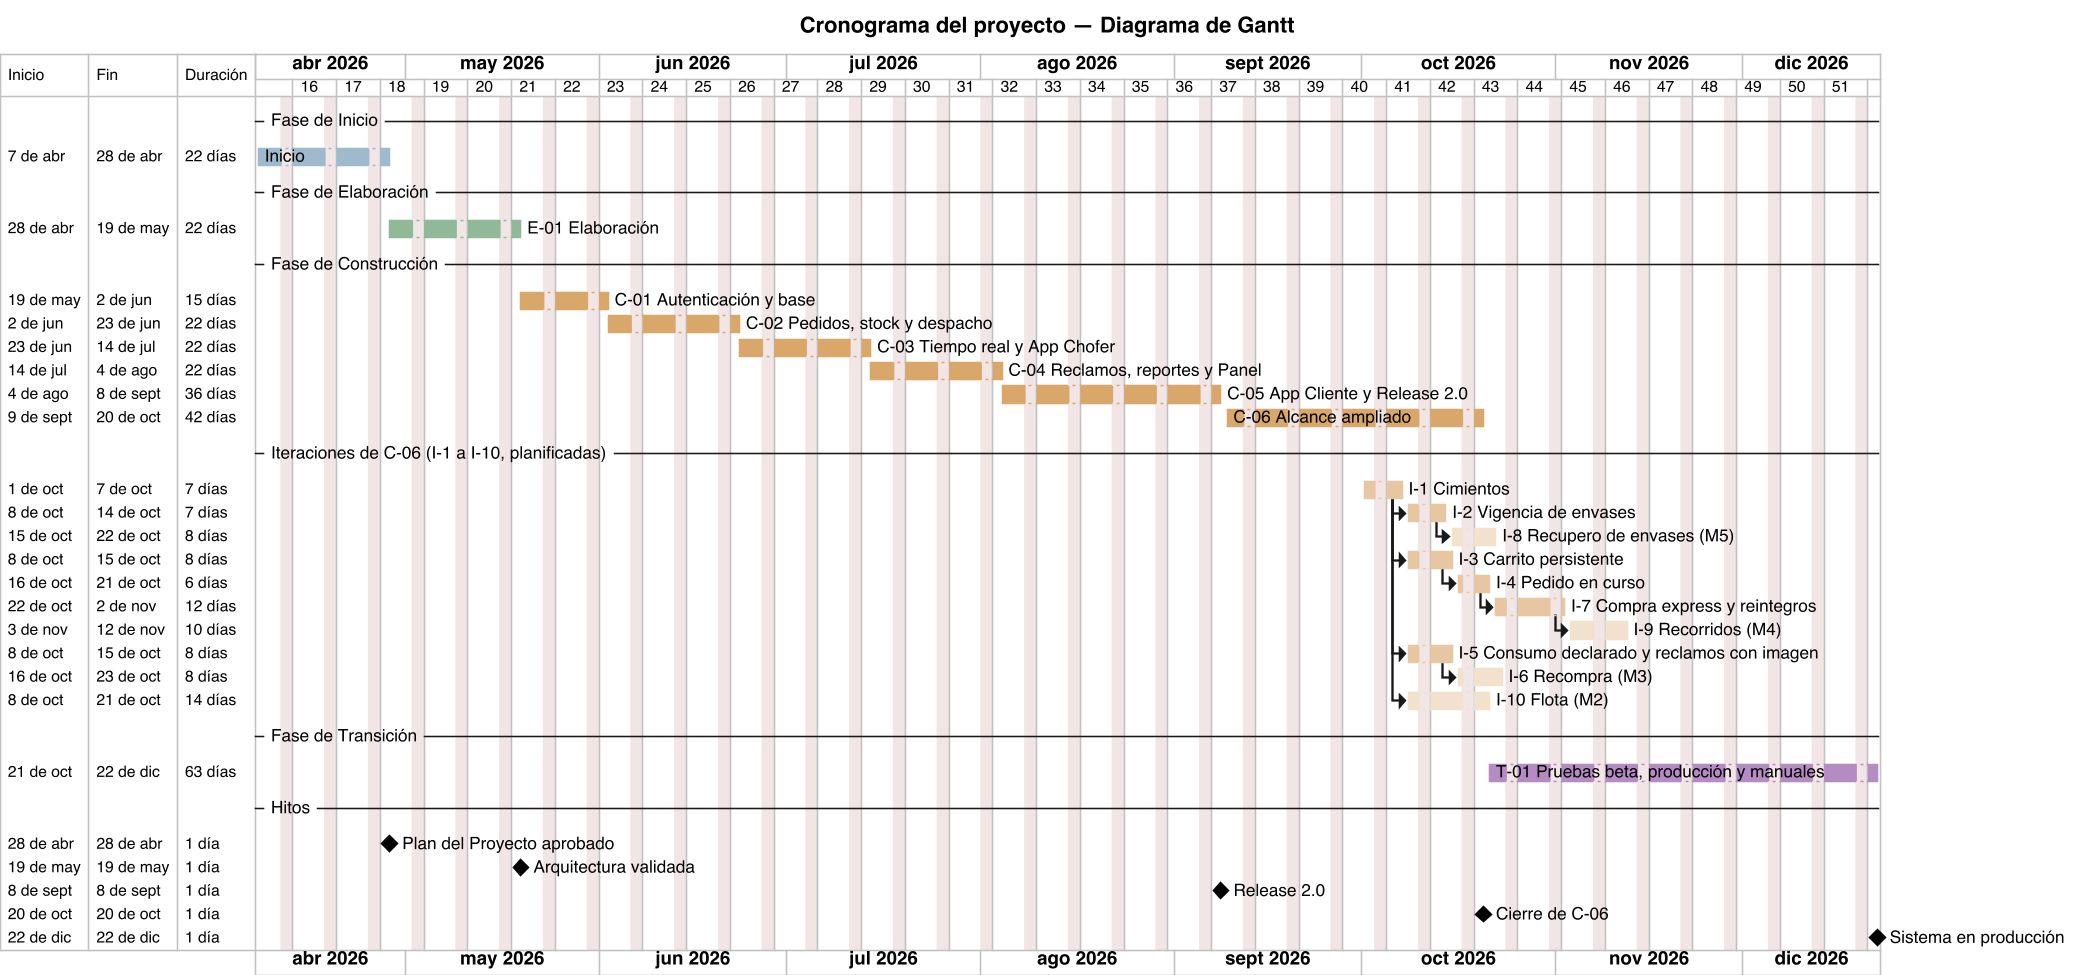

The diagram above was rendered by PlantUML. Its source (embedded in the PNG):
@startgantt
title Cronograma del proyecto — Diagrama de Gantt
skinparam backgroundColor #FFFFFF
skinparam defaultFontName Helvetica
skinparam dpi 150
Project starts 2026-04-07
printscale weekly
saturday are closed
sunday are closed
language es

-- Fase de Inicio --
[Inicio] as [INI] starts 2026-04-07 and ends 2026-04-28
[INI] is colored in #9FB8CC
-- Fase de Elaboración --
[E-01 Elaboración] as [E01] starts 2026-04-28 and ends 2026-05-19
[E01] is colored in #8FB996
-- Fase de Construcción --
[C-01 Autenticación y base] as [C01] starts 2026-05-19 and ends 2026-06-02
[C-02 Pedidos, stock y despacho] as [C02] starts 2026-06-02 and ends 2026-06-23
[C-03 Tiempo real y App Chofer] as [C03] starts 2026-06-23 and ends 2026-07-14
[C-04 Reclamos, reportes y Panel] as [C04] starts 2026-07-14 and ends 2026-08-04
[C-05 App Cliente y Release 2.0] as [C05] starts 2026-08-04 and ends 2026-09-08
[C-06 Alcance ampliado] as [C06] starts 2026-09-09 and ends 2026-10-20
[C01] is colored in #D9A66B
[C02] is colored in #D9A66B
[C03] is colored in #D9A66B
[C04] is colored in #D9A66B
[C05] is colored in #D9A66B
[C06] is colored in #D9A66B
-- Iteraciones de C-06 (I-1 a I-10, planificadas) --
[I-1 Cimientos] as [I1] starts 2026-10-01 and lasts 5 days
[I-2 Vigencia de envases] as [I2] starts at [I1]'s end and lasts 5 days
[I-8 Recupero de envases (M5)] as [I8] starts at [I2]'s end and lasts 6 days
[I-3 Carrito persistente] as [I3] starts at [I1]'s end and lasts 6 days
[I-4 Pedido en curso] as [I4] starts at [I3]'s end and lasts 4 days
[I-7 Compra express y reintegros] as [I7] starts at [I4]'s end and lasts 8 days
[I-9 Recorridos (M4)] as [I9] starts at [I7]'s end and lasts 8 days
[I-5 Consumo declarado y reclamos con imagen] as [I5] starts at [I1]'s end and lasts 6 days
[I-6 Recompra (M3)] as [I6] starts at [I5]'s end and lasts 6 days
[I-10 Flota (M2)] as [I10] starts at [I1]'s end and lasts 10 days
[I1] is colored in #E6C7A0
[I2] is colored in #E6C7A0
[I3] is colored in #E6C7A0
[I4] is colored in #E6C7A0
[I5] is colored in #E6C7A0
[I7] is colored in #E6C7A0
[I6] is colored in #F0E1CC
[I8] is colored in #F0E1CC
[I9] is colored in #F0E1CC
[I10] is colored in #F0E1CC
-- Fase de Transición --
[T-01 Pruebas beta, producción y manuales] as [T01] starts 2026-10-21 and ends 2026-12-22
[T01] is colored in #B58AC2

-- Hitos --
[Plan del Proyecto aprobado] happens 2026-04-28
[Arquitectura validada] happens 2026-05-19
[Release 2.0] happens 2026-09-08
[Cierre de C-06] happens 2026-10-20
[Sistema en producción] happens 2026-12-22
@endgantt